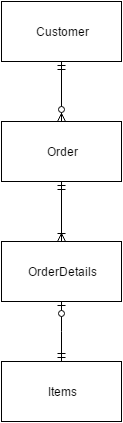

The diagram above was exported from draw.io. Its source (the exported page's mxGraphModel, read from the mxfile embedded in the PNG):
<mxGraphModel dx="1434" dy="780" grid="1" gridSize="10" guides="1" tooltips="1" connect="1" arrows="1" fold="1" page="1" pageScale="1" pageWidth="826" pageHeight="1169" background="#ffffff" math="0" shadow="0">
  <root>
    <mxCell id="0" />
    <mxCell id="1" parent="0" />
    <mxCell id="3149112bd6d776b2-3" value="&lt;font color=&quot;#000000&quot;&gt;Customer&lt;/font&gt;" style="whiteSpace=wrap;html=1;strokeColor=#000000;fillColor=#FFFFFF;fontColor=#FFFFFF;" vertex="1" parent="1">
      <mxGeometry x="20" y="10" width="120" height="60" as="geometry" />
    </mxCell>
    <mxCell id="3149112bd6d776b2-4" value="&lt;font color=&quot;#000000&quot;&gt;Items&lt;/font&gt;" style="whiteSpace=wrap;html=1;strokeColor=#000000;fillColor=#FFFFFF;fontColor=#FFFFFF;" vertex="1" parent="1">
      <mxGeometry x="20" y="370" width="120" height="60" as="geometry" />
    </mxCell>
    <mxCell id="3149112bd6d776b2-5" value="&lt;font color=&quot;#000000&quot;&gt;Order&lt;/font&gt;" style="whiteSpace=wrap;html=1;strokeColor=#000000;fillColor=#FFFFFF;fontColor=#FFFFFF;" vertex="1" parent="1">
      <mxGeometry x="20" y="130" width="120" height="60" as="geometry" />
    </mxCell>
    <mxCell id="3149112bd6d776b2-10" value="" style="endArrow=ERmandOne;startArrow=ERzeroToMany;html=1;strokeColor=#000000;fontColor=#FFFFFF;startFill=1;endFill=0;entryX=0.5;entryY=1;" edge="1" parent="1" source="3149112bd6d776b2-5" target="3149112bd6d776b2-3">
      <mxGeometry width="50" height="50" relative="1" as="geometry">
        <mxPoint x="127" y="50" as="sourcePoint" />
        <mxPoint x="47" y="60" as="targetPoint" />
      </mxGeometry>
    </mxCell>
    <mxCell id="3149112bd6d776b2-11" value="" style="endArrow=ERoneToMany;startArrow=ERmandOne;html=1;strokeColor=#000000;fontColor=#FFFFFF;startFill=0;endFill=0;exitX=0.5;exitY=1;entryX=0.5;entryY=0;" edge="1" parent="1" source="3149112bd6d776b2-5" target="185fc4af0be8704e-1">
      <mxGeometry x="587" y="30" width="50" height="50" as="geometry">
        <mxPoint x="390" y="160" as="sourcePoint" />
        <mxPoint x="450" y="180" as="targetPoint" />
        <Array as="points" />
      </mxGeometry>
    </mxCell>
    <mxCell id="185fc4af0be8704e-2" style="edgeStyle=orthogonalEdgeStyle;rounded=0;html=1;exitX=0.5;exitY=1;startArrow=ERzeroToOne;startFill=1;startSize=6;endArrow=ERmandOne;endFill=0;jettySize=auto;orthogonalLoop=1;strokeColor=#000000;fontColor=#FFFFFF;entryX=0.5;entryY=0;" edge="1" parent="1" source="185fc4af0be8704e-1" target="3149112bd6d776b2-4">
      <mxGeometry relative="1" as="geometry">
        <mxPoint x="90" y="340" as="targetPoint" />
        <Array as="points">
          <mxPoint x="80" y="340" />
          <mxPoint x="80" y="340" />
        </Array>
      </mxGeometry>
    </mxCell>
    <mxCell id="185fc4af0be8704e-1" value="&lt;font color=&quot;#000000&quot;&gt;OrderDetails&lt;/font&gt;" style="whiteSpace=wrap;html=1;strokeColor=#000000;fillColor=#FFFFFF;fontColor=#FFFFFF;" vertex="1" parent="1">
      <mxGeometry x="20" y="250" width="120" height="60" as="geometry" />
    </mxCell>
  </root>
</mxGraphModel>